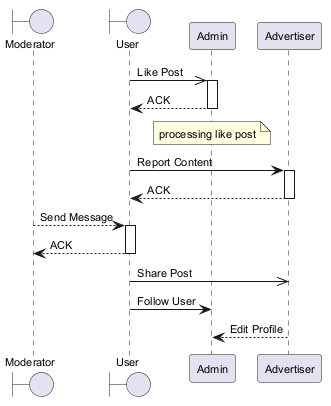

The diagram above was rendered by PlantUML. Its source (embedded in the PNG):
@startuml
skinparam backgroundColor #FFFFFF
skinparam classBackgroundColor #E8F4FA
skinparam classBorderColor #2C7DA0
skinparam defaultFontSize 11
boundary "Moderator" as M
boundary "User" as U
participant "Admin" as A
participant "Advertiser" as A2
U ->> A : Like Post
activate A
A --> U : ACK
deactivate A
note over A : processing like post
U -> A2 : Report Content
activate A2
A2 --> U : ACK
deactivate A2
M --> U : Send Message
activate U
U --> M : ACK
deactivate U
U ->> A2 : Share Post
U -> A : Follow User
A2 --> A : Edit Profile
@enduml